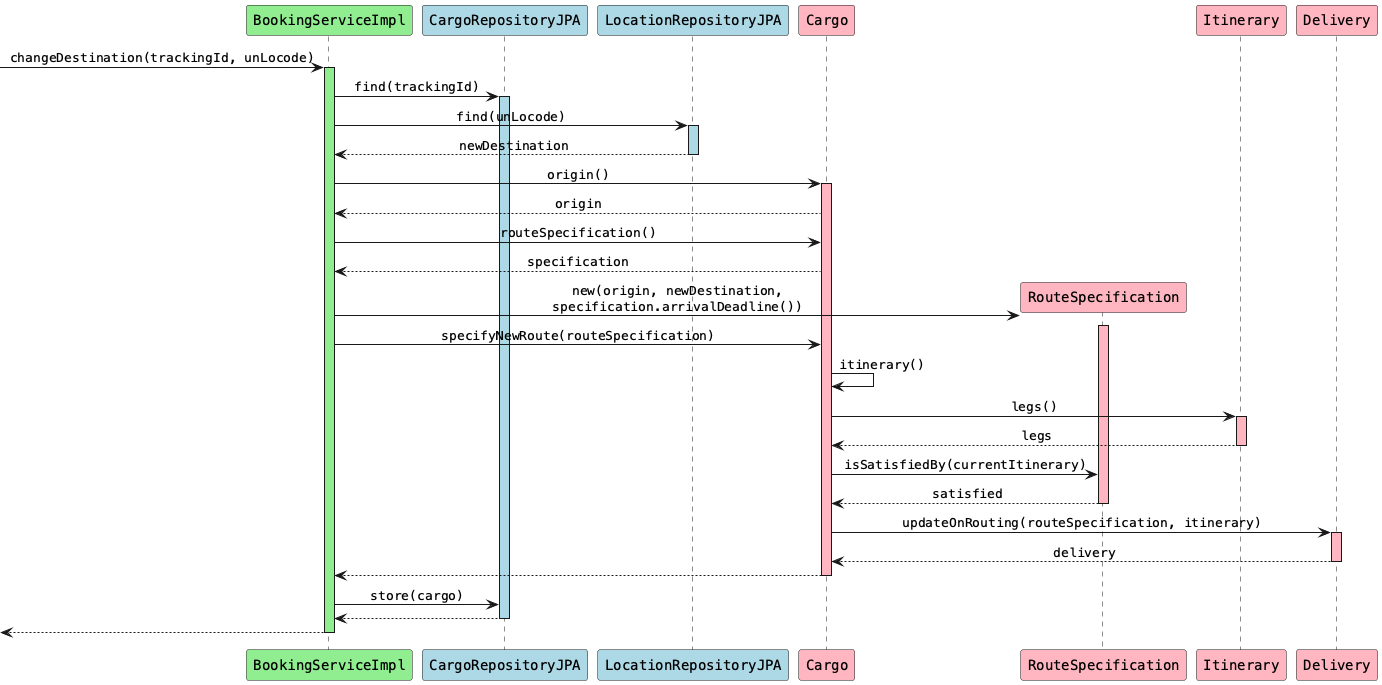

The diagram above was rendered by PlantUML. Its source (embedded in the PNG):
@startuml
skinparam monochrome false
skinparam defaultFontName Courier
skinparam sequenceMessageAlign center

participant "BookingServiceImpl" as bs #lightgreen
participant "CargoRepositoryJPA" as cr #lightblue
participant "LocationRepositoryJPA" as lr #lightblue
participant "Cargo" as c #lightpink
participant "RouteSpecification" as rs #lightpink
participant "Itinerary" as i #lightpink
participant "Delivery" as d #lightpink

[-> bs: changeDestination(trackingId, unLocode)
activate bs #lightgreen

bs -> cr: find(trackingId)
activate cr #lightblue

bs -> lr: find(unLocode)
activate lr #lightblue
lr --> bs: newDestination
deactivate lr

bs -> c: origin()
activate c #lightpink
c --> bs: origin

bs -> c: routeSpecification()
c --> bs: specification

create rs
bs -> rs: new(origin, newDestination,\nspecification.arrivalDeadline())
activate rs #lightpink

bs -> c: specifyNewRoute(routeSpecification)

c -> c: itinerary()
c -> i: legs()
activate i #lightpink
i --> c: legs
deactivate i

c -> rs: isSatisfiedBy(currentItinerary)
rs --> c: satisfied
deactivate rs

c -> d: updateOnRouting(routeSpecification, itinerary)
activate d #lightpink
d --> c: delivery
deactivate d

c --> bs
deactivate c

bs -> cr: store(cargo)
cr --> bs
deactivate cr

[<-- bs
deactivate bs

@enduml